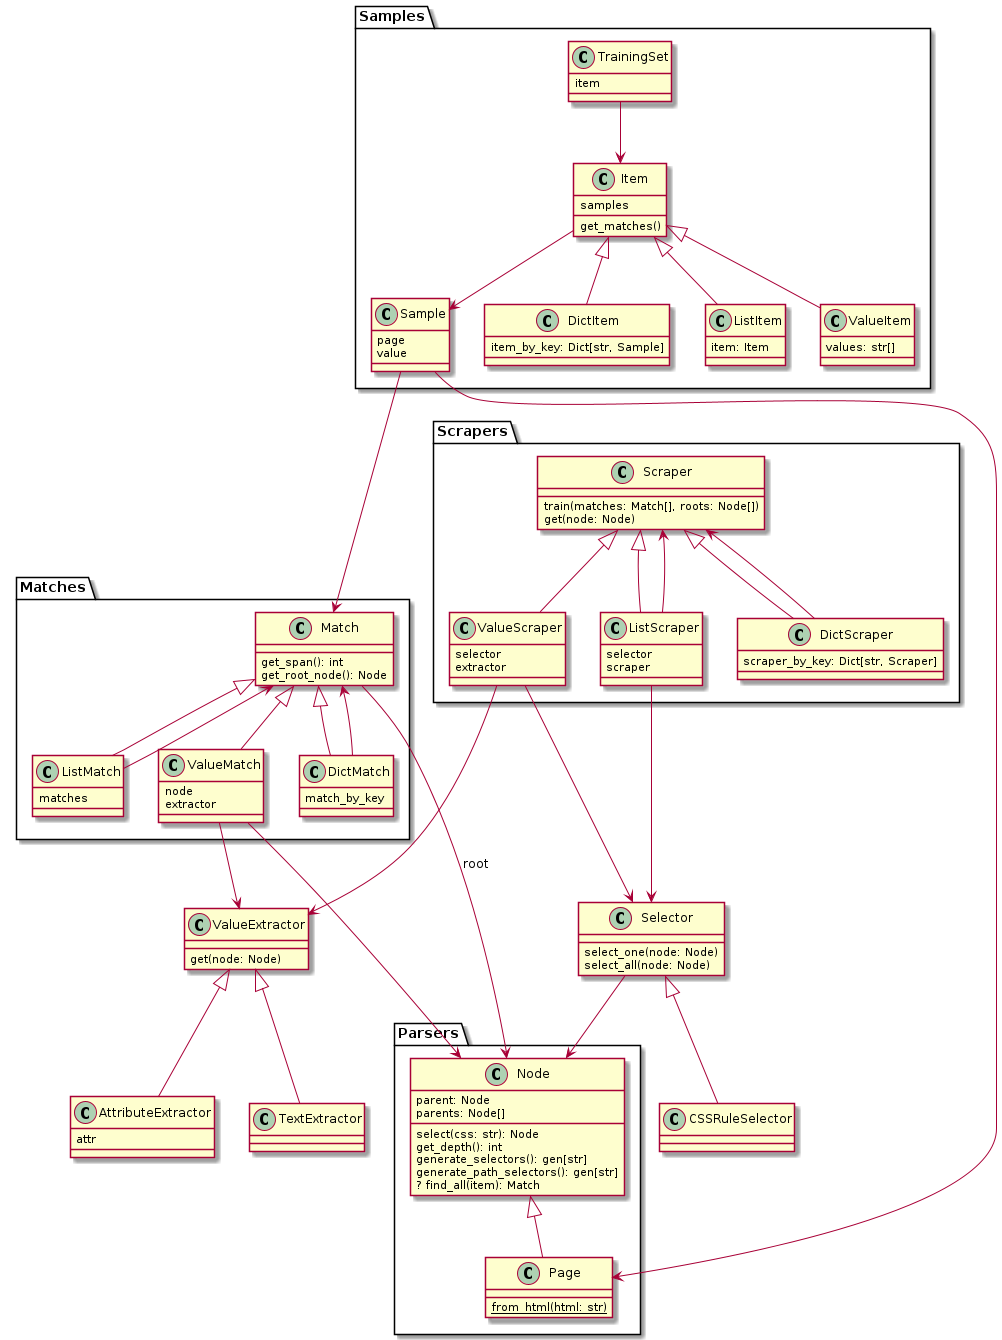

The diagram above was rendered by PlantUML. Its source (embedded in the PNG):
@startuml
package Parsers {
    class Node
    Node : parent: Node
    Node : parents: Node[]
    Node : select(css: str): Node
    Node : get_depth(): int
    Node : generate_selectors(): gen[str]
    Node : generate_path_selectors(): gen[str]
    Node : ? find_all(item): Match

    class Page
    Page : {static} from_html(html: str)

    Node <|-- Page
}

class Selector
Selector : select_one(node: Node)
Selector : select_all(node: Node)
Selector -> Node

class CSSRuleSelector

Selector <|-- CSSRuleSelector

package Samples {
    class TrainingSet
    TrainingSet : item

    class Item
    Item : samples
    Item : get_matches()

    class Sample
    Sample : page
    Sample : value

    class DictItem
    DictItem : item_by_key: Dict[str, Sample]

    class ListItem
    ListItem : item: Item

    class ValueItem
    ValueItem : values: str[]
}
Item --> Sample
TrainingSet --> Item
Item <|-- DictItem
Item <|-- ListItem
Item <|-- ValueItem

Sample --> Page

package Matches{
    class Match
    Match : get_span(): int
    Match : get_root_node(): Node

    class DictMatch
    DictMatch : match_by_key
    DictMatch --> Match

    class ListMatch
    ListMatch : matches
    ListMatch --> Match

    class ValueMatch
    ValueMatch : node
    ValueMatch : extractor
}

Match ---> Node : root

ValueMatch ---> Node

Match <|-- DictMatch
Match <|-- ListMatch
Match <|-- ValueMatch

Sample ---> Match

package Scrapers {
    class Scraper
    Scraper : train(matches: Match[], roots: Node[])
    Scraper : get(node: Node)

    class DictScraper
    DictScraper : scraper_by_key: Dict[str, Scraper]
    DictScraper --> Scraper

    class ListScraper
    ListScraper : selector
    ListScraper : scraper
    ListScraper --> Scraper

    class ValueScraper
    ValueScraper : selector
    ValueScraper : extractor
}

ValueScraper ---> Selector
ListScraper ---> Selector

class ValueExtractor
ValueExtractor : get(node: Node)

class AttributeExtractor
AttributeExtractor : attr

class TextExtractor

Scraper <|-- DictScraper
Scraper <|-- ListScraper
Scraper <|-- ValueScraper
ValueScraper ---> ValueExtractor

ValueExtractor <|--  AttributeExtractor
ValueExtractor <|--  TextExtractor

ValueMatch --> ValueExtractor


@enduml